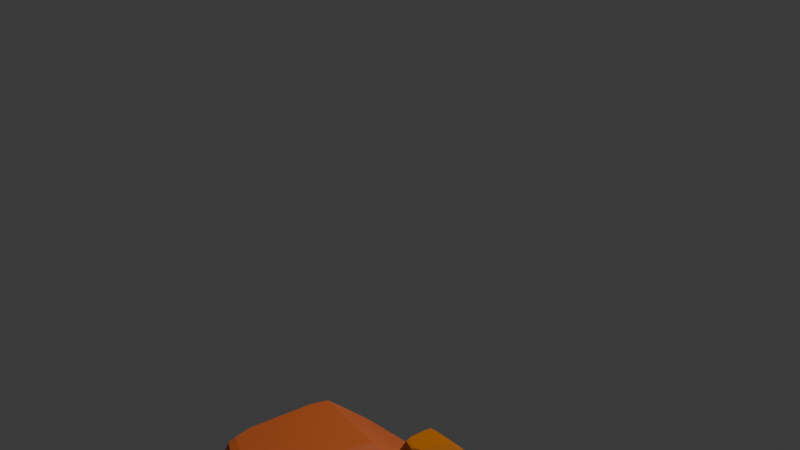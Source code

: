 # Source: rock5.blend  (saved by Blender 4.3.34; exported with 4.5.12 LTS)
import bpy
from mathutils import Matrix  # noqa: F401  (used for matrix-valued properties, if any)

bpy.ops.wm.read_factory_settings(use_empty=True)
scene = bpy.context.scene
scene.name = 'Scene'

# ---- collections
col_collection = bpy.data.collections.new('Collection'); scene.collection.children.link(col_collection)

# ---- materials (node trees are filled in below, after node groups)
mat_material_015 = bpy.data.materials.new('Material.015')
mat_material_014 = bpy.data.materials.new('Material.014')
mat_material_005 = bpy.data.materials.new('Material.005')
mat_material_013 = bpy.data.materials.new('Material.013')

# ---- material node trees
mat_material_015.use_nodes = True; mat_material_015.node_tree.nodes.clear()
_N = mat_material_015.node_tree.nodes; _L = mat_material_015.node_tree.links
n0 = _N.new('ShaderNodeBsdfPrincipled'); n0.name = 'Principled BSDF'; n0.location = (10, 300)
n0.inputs[0].default_value = (0.7084, 0.2051, 0.0, 1.0)
n1 = _N.new('ShaderNodeOutputMaterial'); n1.name = 'Material Output'; n1.location = (300, 300)
_L.new(n0.outputs[0], n1.inputs[0])
n1.is_active_output = True
mat_material_014.use_nodes = True; mat_material_014.node_tree.nodes.clear()
_N = mat_material_014.node_tree.nodes; _L = mat_material_014.node_tree.links
n0 = _N.new('ShaderNodeBsdfPrincipled'); n0.name = 'Principled BSDF'; n0.location = (10, 300)
n0.inputs[0].default_value = (0.7084, 0.2051, 0.0, 1.0)
n1 = _N.new('ShaderNodeOutputMaterial'); n1.name = 'Material Output'; n1.location = (300, 300)
_L.new(n0.outputs[0], n1.inputs[0])
n1.is_active_output = True
mat_material_005.use_nodes = True; mat_material_005.node_tree.nodes.clear()
_N = mat_material_005.node_tree.nodes; _L = mat_material_005.node_tree.links
n0 = _N.new('ShaderNodeBsdfPrincipled'); n0.name = 'Principled BSDF'; n0.location = (10, 300)
n0.inputs[0].default_value = (0.7991, 0.1651, 0.0356, 1.0)
n1 = _N.new('ShaderNodeOutputMaterial'); n1.name = 'Material Output'; n1.location = (300, 300)
_L.new(n0.outputs[0], n1.inputs[0])
n1.is_active_output = True
mat_material_013.use_nodes = True; mat_material_013.node_tree.nodes.clear()
_N = mat_material_013.node_tree.nodes; _L = mat_material_013.node_tree.links
n0 = _N.new('ShaderNodeBsdfPrincipled'); n0.name = 'Principled BSDF'; n0.location = (10, 300)
n0.inputs[0].default_value = (0.7084, 0.2051, 0.0, 1.0)
n1 = _N.new('ShaderNodeOutputMaterial'); n1.name = 'Material Output'; n1.location = (300, 300)
_L.new(n0.outputs[0], n1.inputs[0])
n1.is_active_output = True

# ---- world
world_world = bpy.data.worlds.new('World'); scene.world = world_world
world_world.use_nodes = True; world_world.node_tree.nodes.clear()
_N = world_world.node_tree.nodes; _L = world_world.node_tree.links
n0 = _N.new('ShaderNodeOutputWorld'); n0.name = 'World Output'; n0.location = (300, 300)
n1 = _N.new('ShaderNodeBackground'); n1.name = 'Background'; n1.location = (10, 300)
n1.inputs[0].default_value = (0.05088, 0.05088, 0.05088, 1.0)
_L.new(n1.outputs[0], n0.inputs[0])
n0.is_active_output = True
world_world.color = (0.05088, 0.05088, 0.05088)
world_world.sun_shadow_jitter_overblur = 0.0

# ---- cameras
cam_camera = bpy.data.cameras.new('Camera')
cam_camera.clip_end = 100.0
cam_camera.ortho_scale = 7.314

# ---- lights
light_light = bpy.data.lights.new('Light', 'POINT')
light_light.energy = 1000.0
light_light.shadow_soft_size = 0.1

# ---- meshes
me_icosphere_007 = bpy.data.meshes.new('Icosphere.007')
me_icosphere_007.from_pydata([(-0.003265, -0.6096, -0.4809), (0.1048, -0.676, -0.6066), (0.1048, -0.5188, -0.6219), (0.01362, -0.7206, -0.5331), (0.02184, -0.8128, -0.3582), (-0.00521, -0.6371, -0.4471), (0.01558, -0.7752, -0.2924), (0.02706, -0.7775, -0.2287), (-0.004842, -0.577, -0.4627), (0.04039, -0.7441, -0.1654), (0.001284, -0.5052, -0.4502), (0.004259, -0.7377, -0.3655), (-0.001807, -0.6977, -0.4106), (0.1284, -0.7337, -0.4932), (0.1228, -0.4816, -0.5434), (0.1261, -0.4623, -0.5177), (0.1467, -0.5928, -0.3881), (0.128, -0.4612, -0.5028), (0.1288, -0.7363, -0.4894), (0.1469, -0.628, -0.3148), (0.1291, -0.7366, -0.4878), (0.145, -0.523, -0.3677), (0.1425, -0.5057, -0.3882), (0.1443, -0.7008, -0.3691), (0.1459, -0.6906, -0.357), (0.1169, -0.5475, -0.5878), (0.1183, -0.6469, -0.5746), (0.144, -0.5974, -0.2775), (0.1441, -0.6275, -0.2784), (0.04138, -0.7396, -0.1613), (0.01032, -0.4487, -0.4091), (0.1344, -0.502, -0.298), (0.1271, -0.4401, -0.3946), (0.1243, -0.7699, -0.4312), (0.04601, -0.7963, -0.1982), (0.044, -0.8178, -0.2367), (0.04345, -0.8092, -0.2162), (0.1423, -0.7092, -0.3683), (0.1441, -0.695, -0.3448), (0.1389, -0.669, -0.27), (0.04536, -0.739, -0.1576), (0.04125, -0.7158, -0.169), (0.03887, -0.6311, -0.2151), (0.09736, -0.5186, -0.2326), (0.07259, -0.7287, -0.1521), (0.06189, -0.7457, -0.1488), (0.133, -0.5291, -0.2562), (0.1331, -0.5187, -0.2686), (0.1118, -0.5395, -0.2184), (0.1066, -0.5287, -0.2249), (0.062, -0.6728, -0.6234), (0.08531, -0.6311, -0.634), (0.09869, -0.5323, -0.6278), (0.01713, -0.5989, -0.5779), (0.09661, -0.5106, -0.6227), (0.01875, -0.5216, -0.5665), (0.02351, -0.631, -0.5879), (0.04263, -0.6646, -0.6077), (0.01324, -0.4768, -0.5357), (0.01289, -0.4758, -0.5314), (0.09968, -0.4715, -0.5921), (0.1197, -0.45, -0.5226), (0.1231, -0.4319, -0.4516), (0.01238, -0.4486, -0.4199), (0.07002, -0.4226, -0.366), (0.1225, -0.4236, -0.4175), (0.01398, -0.4774, -0.5386), (0.02566, -0.4813, -0.565), (0.08539, -0.4789, -0.6091), (0.1099, -0.772, -0.4968), (0.01545, -0.7331, -0.51), (0.02255, -0.813, -0.3617), (0.04984, -0.6954, -0.6047), (0.01873, -0.7278, -0.5224), (0.0762, -0.7048, -0.6037), (0.09875, -0.7352, -0.5602), (0.02461, -0.8156, -0.3579), (0.05459, -0.8418, -0.3272), (0.1073, -0.8022, -0.4373), (0.05986, -0.6935, -0.6148)], [], [(13, 1, 26), (52, 54, 2), (24, 23, 20, 18, 13, 26, 25, 14, 15, 17, 22, 21, 16, 19), (11, 4, 6), (12, 3, 4, 11), (67, 55, 66), (56, 3, 0, 53), (73, 70, 3), (25, 2, 14), (26, 1, 2, 25), (74, 1, 75), (63, 59, 10, 30), (58, 0, 8, 10, 59), (0, 3, 12, 5), (0, 5, 8), (37, 23, 24, 38), (19, 16, 27, 28), (64, 65, 62, 61, 60, 68, 67, 66, 58, 59, 63), (22, 32, 31, 21), (40, 41, 29), (19, 28, 39, 38, 24), (4, 35, 36, 7, 6), (7, 36, 34, 9), (20, 23, 37, 33), (69, 18, 20, 33, 78), (71, 76, 4), (9, 29, 41, 42, 30, 10, 8, 5, 12, 11, 6, 7), (9, 34, 45, 40, 29), (40, 45, 44, 48, 49, 43, 42, 41), (46, 47, 49, 48), (44, 39, 28, 27, 46, 48), (21, 31, 47, 46, 27, 16), (67, 68, 54, 52, 51, 50, 57, 56, 53, 55), (1, 51, 52, 2), (49, 47, 31, 32, 65, 64, 43), (42, 43, 64, 63, 30), (17, 62, 65, 32, 22), (15, 61, 62, 17), (2, 60, 61, 15, 14), (2, 54, 68, 60), (53, 0, 58, 66, 55), (36, 35, 77, 78, 33, 37, 38, 39, 44, 45, 34), (4, 76, 77, 35), (51, 1, 74, 79, 50), (50, 79, 72, 57), (57, 72, 73, 3, 56), (77, 76, 71, 70, 73, 72, 79, 74, 75, 69, 78), (3, 70, 71, 4), (1, 13, 18, 69, 75)])
_uv = me_icosphere_007.uv_layers.new(name='UVMap')
_uv.uv.foreach_set('vector', [0.2742, 0.1548, 0.3182, 0.07873, 0.3358, 0.1093, 0.5079, 0.06497, 0.5154, 0.07873, 0.5, 0.07873, 0.3141, 0.2433, 0.3074, 0.2362, 0.2722, 0.1584, 0.2719, 0.1575, 0.2742, 0.1548, 0.3358, 0.1093, 0.3933, 0.1062, 0.4665, 0.1368, 0.462, 0.1575, 0.4594, 0.1659, 0.4254, 0.2362, 0.415, 0.2464, 0.3981, 0.2553, 0.3266, 0.2508, 0.9008, 0.2362, 0.9545, 0.2362, 0.929, 0.2805, 0.8765, 0.2139, 0.9091, 0.1575, 0.9545, 0.2362, 0.9008, 0.2362, 0.7185, 0.1318, 0.7448, 0.1271, 0.7285, 0.1553, 0.8753, 0.09892, 0.9091, 0.1575, 0.8182, 0.1575, 0.8489, 0.1043, 0.9145, 0.1481, 0.914, 0.1575, 0.9091, 0.1575, 0.3933, 0.1062, 0.4091, 0.07873, 0.4426, 0.1368, 0.3358, 0.1093, 0.3182, 0.07873, 0.4091, 0.07873, 0.3933, 0.1062, 0.1733, 0.07873, 0.2273, 0.07873, 0.2067, 0.1144, 0.7144, 0.222, 0.7288, 0.1601, 0.7533, 0.2026, 0.7201, 0.2242, 0.7293, 0.1575, 0.8182, 0.1575, 0.8027, 0.1842, 0.7533, 0.2026, 0.7288, 0.1601, 0.8182, 0.1575, 0.9091, 0.1575, 0.8765, 0.2139, 0.8372, 0.1905, 0.8182, 0.1575, 0.8372, 0.1905, 0.8027, 0.1842, 0.3014, 0.2362, 0.3074, 0.2362, 0.3141, 0.2433, 0.3104, 0.2497, 0.3266, 0.2508, 0.3981, 0.2553, 0.3717, 0.301, 0.3542, 0.2986, 0.5525, 0.254, 0.4845, 0.2226, 0.4793, 0.2004, 0.4773, 0.1575, 0.5174, 0.1089, 0.5404, 0.09332, 0.7185, 0.1318, 0.7285, 0.1553, 0.7293, 0.1575, 0.7288, 0.1601, 0.7144, 0.222, 0.4254, 0.2362, 0.4723, 0.2362, 0.4374, 0.2853, 0.415, 0.2464, 0.07094, 0.3698, 0.1083, 0.3623, 0.06425, 0.3665, 0.3266, 0.2508, 0.3542, 0.2986, 0.3249, 0.297, 0.3104, 0.2497, 0.3141, 0.2433, 0.04546, 0.2362, 0.08333, 0.3018, 0.07889, 0.3149, 0.03939, 0.3149, 0.01988, 0.2805, 0.03939, 0.3149, 0.07889, 0.3149, 0.08263, 0.3293, 0.06341, 0.3626, 0.2722, 0.1584, 0.3074, 0.2362, 0.3014, 0.2362, 0.2526, 0.1923, 0.2263, 0.1575, 0.2719, 0.1575, 0.2722, 0.1584, 0.2526, 0.1923, 0.2115, 0.1927, 0.04673, 0.234, 0.05069, 0.2362, 0.04546, 0.2362, 0.06341, 0.3626, 0.06425, 0.3665, 0.1083, 0.3623, 0.2879, 0.3401, 0.7201, 0.2242, 0.7533, 0.2026, 0.8027, 0.1842, 0.8372, 0.1905, 0.8765, 0.2139, 0.9008, 0.2362, 0.01988, 0.2805, 0.03939, 0.3149, 0.06341, 0.3626, 0.08263, 0.3293, 0.1003, 0.377, 0.07094, 0.3698, 0.06425, 0.3665, 0.07094, 0.3698, 0.1003, 0.377, 0.1276, 0.3774, 0.4026, 0.3364, 0.4165, 0.3334, 0.4284, 0.3303, 0.2879, 0.3401, 0.1083, 0.3623, 0.4226, 0.3103, 0.4287, 0.3028, 0.4165, 0.3334, 0.4031, 0.3364, 0.1276, 0.3774, 0.3249, 0.297, 0.3542, 0.2986, 0.3717, 0.301, 0.4226, 0.3103, 0.4031, 0.3364, 0.415, 0.2464, 0.4374, 0.2853, 0.4287, 0.3028, 0.4226, 0.3103, 0.3717, 0.301, 0.3981, 0.2553, 0.7185, 0.1318, 0.5404, 0.09332, 0.5154, 0.07873, 0.4011, 0.06497, 0.2019, 0.03473, 0.9363, 0.0471, 0.9117, 0.07873, 0.8753, 0.09892, 0.7875, 0.1043, 0.7448, 0.1271, 0.3182, 0.07873, 0.3436, 0.03473, 0.4011, 0.06497, 0.4091, 0.07873, 0.4165, 0.3334, 0.4287, 0.3028, 0.4374, 0.2853, 0.4723, 0.2362, 0.4845, 0.2226, 0.5525, 0.254, 0.4284, 0.3303, 0.2879, 0.3401, 0.4284, 0.3303, 0.5525, 0.254, 0.7144, 0.222, 0.7201, 0.2242, 0.4594, 0.1659, 0.4793, 0.2004, 0.4845, 0.2226, 0.4723, 0.2362, 0.4254, 0.2362, 0.462, 0.1575, 0.4773, 0.1575, 0.4793, 0.2004, 0.4594, 0.1659, 0.5, 0.07873, 0.5174, 0.1089, 0.4773, 0.1575, 0.462, 0.1575, 0.4665, 0.1368, 0.5, 0.07873, 0.5154, 0.07873, 0.5404, 0.09332, 0.5174, 0.1089, 0.7875, 0.1043, 0.8182, 0.1575, 0.7293, 0.1575, 0.7285, 0.1553, 0.7448, 0.1271, 0.07889, 0.3149, 0.08333, 0.3018, 0.1064, 0.2515, 0.2115, 0.1927, 0.2526, 0.1923, 0.3014, 0.2362, 0.3104, 0.2497, 0.3249, 0.297, 0.1274, 0.3774, 0.1003, 0.377, 0.08263, 0.3293, 0.04546, 0.2362, 0.05069, 0.2362, 0.1064, 0.2515, 0.08333, 0.3018, 0.2019, 0.03473, 0.2273, 0.07873, 0.1733, 0.07873, 0.1473, 0.05978, 0.1546, 0.0471, 0.9363, 0.0471, 0.9436, 0.05978, 0.9337, 0.07873, 0.9117, 0.07873, 0.9117, 0.07873, 0.9337, 0.07873, 0.9145, 0.1481, 0.9091, 0.1575, 0.8753, 0.09892, 0.1064, 0.2515, 0.05069, 0.2362, 0.9558, 0.234, 0.914, 0.1575, 0.9145, 0.1481, 0.9337, 0.07873, 0.1473, 0.05978, 0.1733, 0.07873, 0.2067, 0.1144, 0.2263, 0.1575, 0.2115, 0.1927, 0.9091, 0.1575, 0.914, 0.1575, 0.9558, 0.234, 0.9545, 0.2362, 0.2273, 0.07873, 0.2712, 0.1548, 0.2719, 0.1575, 0.2263, 0.1575, 0.2067, 0.1144])
me_icosphere_007.materials.append(mat_material_015)
me_icosphere_007.update()
me_icosphere_008 = bpy.data.meshes.new('Icosphere.008')
me_icosphere_008.from_pydata([(-0.8944, -0.5408, -0.7114), (0.4253, -0.8498, -1.115), (0.4253, -0.2318, -1.115), (-0.6882, -1.041, -0.79), (-0.5878, -1.35, -0.2642), (-0.9182, -0.6704, -0.5238), (-0.6642, -1.19, -0.01262), (-0.524, -1.189, 0.217), (-0.9137, -0.4356, -0.5593), (-0.3612, -1.047, 0.4581), (-0.8389, -0.1502, -0.4886), (-0.8025, -1.054, -0.2642), (-0.8766, -0.9039, -0.4131), (0.7137, -1.059, -0.7249), (0.6451, -0.07206, -0.8176), (0.6858, 0.008189, -0.7179), (0.9373, -0.3067, -0.1558), (0.7091, 0.01531, -0.6635), (0.7194, -1.069, -0.7121), (0.9405, -0.7923, -0.181), (0.722, -1.07, -0.7062), (0.917, -0.207, -0.1962), (0.8858, -0.1419, -0.2642), (0.908, -0.9091, -0.2642), (0.9273, -0.8671, -0.2167), (0.5735, -0.3394, -1.002), (0.5903, -0.7299, -0.9888), (0.9044, -0.4862, 0.104), (0.9062, -0.605, 0.09012), (-0.3491, -1.029, 0.4745), (-0.7285, 0.04865, -0.344), (0.7872, -0.1127, 0.0635), (0.6983, 0.1162, -0.2642), (0.6634, -1.192, -0.5133), (-0.2925, -1.259, 0.3207), (-0.317, -1.35, 0.1739), (-0.3238, -1.312, 0.2511), (0.884, -0.9421, -0.2642), (0.906, -0.8825, -0.1741), (0.8428, -0.7675, 0.106), (-0.3004, -1.026, 0.488), (-0.3507, -0.9361, 0.455), (-0.3797, -0.5778, 0.3421), (0.3348, -0.1675, 0.2944), (0.03223, -0.9842, 0.5116), (-0.0985, -1.051, 0.5177), (0.7701, -0.2128, 0.2051), (0.7716, -0.174, 0.164), (0.5113, -0.248, 0.3383), (0.4474, -0.2063, 0.3186), (-0.09719, -0.8399, -1.175), (0.1876, -0.6771, -1.198), (0.351, -0.2858, -1.141), (-0.6453, -0.5408, -0.984), (0.3256, -0.1994, -1.115), (-0.6255, -0.2338, -0.9154), (-0.5674, -0.669, -1.032), (-0.3338, -0.8049, -1.115), (-0.6928, -0.05185, -0.7882), (-0.6971, -0.04725, -0.7721), (0.3631, -0.04022, -0.9904), (0.6081, 0.05599, -0.7311), (0.6496, 0.1393, -0.4677), (-0.7033, 0.07854, -0.3589), (0.0008291, 0.1899, -0.1545), (0.6417, 0.1774, -0.3413), (-0.6837, -0.05448, -0.7989), (-0.5411, -0.07419, -0.8958), (0.1886, -0.07198, -1.055), (0.4882, -1.211, -0.7515), (-0.6658, -1.06, -0.7857), (-0.579, -1.351, -0.2768), (-0.2457, -0.9262, -1.115), (-0.6258, -1.041, -0.8285), (0.07631, -0.9632, -1.115), (0.3518, -1.076, -0.9678), (-0.554, -1.361, -0.2642), (-0.1877, -1.459, -0.1621), (0.4556, -1.321, -0.5467), (-0.1233, -0.9204, -1.151)], [], [(13, 1, 26), (52, 54, 2), (24, 23, 20, 18, 13, 26, 25, 14, 15, 17, 22, 21, 16, 19), (11, 4, 6), (12, 3, 4, 11), (67, 55, 66), (56, 3, 0, 53), (73, 70, 3), (25, 2, 14), (26, 1, 2, 25), (74, 1, 75), (63, 59, 10, 30), (58, 0, 8, 10, 59), (0, 3, 12, 5), (0, 5, 8), (37, 23, 24, 38), (19, 16, 27, 28), (64, 65, 62, 61, 60, 68, 67, 66, 58, 59, 63), (22, 32, 31, 21), (40, 41, 29), (19, 28, 39, 38, 24), (4, 35, 36, 7, 6), (7, 36, 34, 9), (20, 23, 37, 33), (69, 18, 20, 33, 78), (71, 76, 4), (9, 29, 41, 42, 30, 10, 8, 5, 12, 11, 6, 7), (9, 34, 45, 40, 29), (40, 45, 44, 48, 49, 43, 42, 41), (46, 47, 49, 48), (44, 39, 28, 27, 46, 48), (21, 31, 47, 46, 27, 16), (67, 68, 54, 52, 51, 50, 57, 56, 53, 55), (1, 51, 52, 2), (49, 47, 31, 32, 65, 64, 43), (42, 43, 64, 63, 30), (17, 62, 65, 32, 22), (15, 61, 62, 17), (2, 60, 61, 15, 14), (2, 54, 68, 60), (53, 0, 58, 66, 55), (36, 35, 77, 78, 33, 37, 38, 39, 44, 45, 34), (4, 76, 77, 35), (51, 1, 74, 79, 50), (50, 79, 72, 57), (57, 72, 73, 3, 56), (77, 76, 71, 70, 73, 72, 79, 74, 75, 69, 78), (3, 70, 71, 4), (1, 13, 18, 69, 75)])
_uv = me_icosphere_008.uv_layers.new(name='UVMap')
_uv.uv.foreach_set('vector', [0.2742, 0.1548, 0.3182, 0.07873, 0.3358, 0.1093, 0.5079, 0.06497, 0.5154, 0.07873, 0.5, 0.07873, 0.3141, 0.2433, 0.3074, 0.2362, 0.2722, 0.1584, 0.2719, 0.1575, 0.2742, 0.1548, 0.3358, 0.1093, 0.3933, 0.1062, 0.4665, 0.1368, 0.462, 0.1575, 0.4594, 0.1659, 0.4254, 0.2362, 0.415, 0.2464, 0.3981, 0.2553, 0.3266, 0.2508, 0.9008, 0.2362, 0.9545, 0.2362, 0.929, 0.2805, 0.8765, 0.2139, 0.9091, 0.1575, 0.9545, 0.2362, 0.9008, 0.2362, 0.7185, 0.1318, 0.7448, 0.1271, 0.7285, 0.1553, 0.8753, 0.09892, 0.9091, 0.1575, 0.8182, 0.1575, 0.8489, 0.1043, 0.9145, 0.1481, 0.914, 0.1575, 0.9091, 0.1575, 0.3933, 0.1062, 0.4091, 0.07873, 0.4426, 0.1368, 0.3358, 0.1093, 0.3182, 0.07873, 0.4091, 0.07873, 0.3933, 0.1062, 0.1733, 0.07873, 0.2273, 0.07873, 0.2067, 0.1144, 0.7144, 0.222, 0.7288, 0.1601, 0.7533, 0.2026, 0.7201, 0.2242, 0.7293, 0.1575, 0.8182, 0.1575, 0.8027, 0.1842, 0.7533, 0.2026, 0.7288, 0.1601, 0.8182, 0.1575, 0.9091, 0.1575, 0.8765, 0.2139, 0.8372, 0.1905, 0.8182, 0.1575, 0.8372, 0.1905, 0.8027, 0.1842, 0.3014, 0.2362, 0.3074, 0.2362, 0.3141, 0.2433, 0.3104, 0.2497, 0.3266, 0.2508, 0.3981, 0.2553, 0.3717, 0.301, 0.3542, 0.2986, 0.5525, 0.254, 0.4845, 0.2226, 0.4793, 0.2004, 0.4773, 0.1575, 0.5174, 0.1089, 0.5404, 0.09332, 0.7185, 0.1318, 0.7285, 0.1553, 0.7293, 0.1575, 0.7288, 0.1601, 0.7144, 0.222, 0.4254, 0.2362, 0.4723, 0.2362, 0.4374, 0.2853, 0.415, 0.2464, 0.07094, 0.3698, 0.1083, 0.3623, 0.06425, 0.3665, 0.3266, 0.2508, 0.3542, 0.2986, 0.3249, 0.297, 0.3104, 0.2497, 0.3141, 0.2433, 0.04546, 0.2362, 0.08333, 0.3018, 0.07889, 0.3149, 0.03939, 0.3149, 0.01988, 0.2805, 0.03939, 0.3149, 0.07889, 0.3149, 0.08263, 0.3293, 0.06341, 0.3626, 0.2722, 0.1584, 0.3074, 0.2362, 0.3014, 0.2362, 0.2526, 0.1923, 0.2263, 0.1575, 0.2719, 0.1575, 0.2722, 0.1584, 0.2526, 0.1923, 0.2115, 0.1927, 0.04673, 0.234, 0.05069, 0.2362, 0.04546, 0.2362, 0.06341, 0.3626, 0.06425, 0.3665, 0.1083, 0.3623, 0.2879, 0.3401, 0.7201, 0.2242, 0.7533, 0.2026, 0.8027, 0.1842, 0.8372, 0.1905, 0.8765, 0.2139, 0.9008, 0.2362, 0.01988, 0.2805, 0.03939, 0.3149, 0.06341, 0.3626, 0.08263, 0.3293, 0.1003, 0.377, 0.07094, 0.3698, 0.06425, 0.3665, 0.07094, 0.3698, 0.1003, 0.377, 0.1276, 0.3774, 0.4026, 0.3364, 0.4165, 0.3334, 0.4284, 0.3303, 0.2879, 0.3401, 0.1083, 0.3623, 0.4226, 0.3103, 0.4287, 0.3028, 0.4165, 0.3334, 0.4031, 0.3364, 0.1276, 0.3774, 0.3249, 0.297, 0.3542, 0.2986, 0.3717, 0.301, 0.4226, 0.3103, 0.4031, 0.3364, 0.415, 0.2464, 0.4374, 0.2853, 0.4287, 0.3028, 0.4226, 0.3103, 0.3717, 0.301, 0.3981, 0.2553, 0.7185, 0.1318, 0.5404, 0.09332, 0.5154, 0.07873, 0.4011, 0.06497, 0.2019, 0.03473, 0.9363, 0.0471, 0.9117, 0.07873, 0.8753, 0.09892, 0.7875, 0.1043, 0.7448, 0.1271, 0.3182, 0.07873, 0.3436, 0.03473, 0.4011, 0.06497, 0.4091, 0.07873, 0.4165, 0.3334, 0.4287, 0.3028, 0.4374, 0.2853, 0.4723, 0.2362, 0.4845, 0.2226, 0.5525, 0.254, 0.4284, 0.3303, 0.2879, 0.3401, 0.4284, 0.3303, 0.5525, 0.254, 0.7144, 0.222, 0.7201, 0.2242, 0.4594, 0.1659, 0.4793, 0.2004, 0.4845, 0.2226, 0.4723, 0.2362, 0.4254, 0.2362, 0.462, 0.1575, 0.4773, 0.1575, 0.4793, 0.2004, 0.4594, 0.1659, 0.5, 0.07873, 0.5174, 0.1089, 0.4773, 0.1575, 0.462, 0.1575, 0.4665, 0.1368, 0.5, 0.07873, 0.5154, 0.07873, 0.5404, 0.09332, 0.5174, 0.1089, 0.7875, 0.1043, 0.8182, 0.1575, 0.7293, 0.1575, 0.7285, 0.1553, 0.7448, 0.1271, 0.07889, 0.3149, 0.08333, 0.3018, 0.1064, 0.2515, 0.2115, 0.1927, 0.2526, 0.1923, 0.3014, 0.2362, 0.3104, 0.2497, 0.3249, 0.297, 0.1274, 0.3774, 0.1003, 0.377, 0.08263, 0.3293, 0.04546, 0.2362, 0.05069, 0.2362, 0.1064, 0.2515, 0.08333, 0.3018, 0.2019, 0.03473, 0.2273, 0.07873, 0.1733, 0.07873, 0.1473, 0.05978, 0.1546, 0.0471, 0.9363, 0.0471, 0.9436, 0.05978, 0.9337, 0.07873, 0.9117, 0.07873, 0.9117, 0.07873, 0.9337, 0.07873, 0.9145, 0.1481, 0.9091, 0.1575, 0.8753, 0.09892, 0.1064, 0.2515, 0.05069, 0.2362, 0.9558, 0.234, 0.914, 0.1575, 0.9145, 0.1481, 0.9337, 0.07873, 0.1473, 0.05978, 0.1733, 0.07873, 0.2067, 0.1144, 0.2263, 0.1575, 0.2115, 0.1927, 0.9091, 0.1575, 0.914, 0.1575, 0.9558, 0.234, 0.9545, 0.2362, 0.2273, 0.07873, 0.2712, 0.1548, 0.2719, 0.1575, 0.2263, 0.1575, 0.2067, 0.1144])
me_icosphere_008.materials.append(mat_material_014)
me_icosphere_008.update()
me_icosphere_009 = bpy.data.meshes.new('Icosphere.009')
me_icosphere_009.from_pydata([(-0.8944, -0.5408, -0.7114), (0.4253, -0.8498, -1.115), (0.4253, -0.2318, -1.115), (-0.6882, -1.041, -0.79), (-0.5878, -1.35, -0.2642), (-0.9182, -0.6704, -0.5238), (-0.6642, -1.19, -0.01262), (-0.524, -1.189, 0.217), (-0.9137, -0.4356, -0.5593), (-0.3612, -1.047, 0.4581), (-0.8389, -0.1502, -0.4886), (-0.8025, -1.054, -0.2642), (-0.8766, -0.9039, -0.4131), (0.7137, -1.059, -0.7249), (0.6451, -0.07206, -0.8176), (0.6858, 0.008189, -0.7179), (0.9373, -0.3067, -0.1558), (0.7091, 0.01531, -0.6635), (0.7194, -1.069, -0.7121), (0.9405, -0.7923, -0.181), (0.722, -1.07, -0.7062), (0.917, -0.207, -0.1962), (0.8858, -0.1419, -0.2642), (0.908, -0.9091, -0.2642), (0.9273, -0.8671, -0.2167), (0.5735, -0.3394, -1.002), (0.5903, -0.7299, -0.9888), (0.9044, -0.4862, 0.104), (0.9062, -0.605, 0.09012), (-0.3491, -1.029, 0.4745), (-0.7285, 0.04865, -0.344), (0.7872, -0.1127, 0.0635), (0.6983, 0.1162, -0.2642), (0.6634, -1.192, -0.5133), (-0.2925, -1.259, 0.3207), (-0.317, -1.35, 0.1739), (-0.3238, -1.312, 0.2511), (0.884, -0.9421, -0.2642), (0.906, -0.8825, -0.1741), (0.8428, -0.7675, 0.106), (-0.3004, -1.026, 0.488), (-0.3507, -0.9361, 0.455), (-0.3797, -0.5778, 0.3421), (0.3348, -0.1675, 0.2944), (0.03223, -0.9842, 0.5116), (-0.0985, -1.051, 0.5177), (0.7701, -0.2128, 0.2051), (0.7716, -0.174, 0.164), (0.5113, -0.248, 0.3383), (0.4474, -0.2063, 0.3186), (-0.09719, -0.8399, -1.175), (0.1876, -0.6771, -1.198), (0.351, -0.2858, -1.141), (-0.6453, -0.5408, -0.984), (0.3256, -0.1994, -1.115), (-0.6255, -0.2338, -0.9154), (-0.5674, -0.669, -1.032), (-0.3338, -0.8049, -1.115), (-0.6928, -0.05185, -0.7882), (-0.6971, -0.04725, -0.7721), (0.3631, -0.04022, -0.9904), (0.6081, 0.05599, -0.7311), (0.6496, 0.1393, -0.4677), (-0.7033, 0.07854, -0.3589), (0.0008291, 0.1899, -0.1545), (0.6417, 0.1774, -0.3413), (-0.6837, -0.05448, -0.7989), (-0.5411, -0.07419, -0.8958), (0.1886, -0.07198, -1.055), (0.4882, -1.211, -0.7515), (-0.6658, -1.06, -0.7857), (-0.579, -1.351, -0.2768), (-0.2457, -0.9262, -1.115), (-0.6258, -1.041, -0.8285), (0.07631, -0.9632, -1.115), (0.3518, -1.076, -0.9678), (-0.554, -1.361, -0.2642), (-0.1877, -1.459, -0.1621), (0.4556, -1.321, -0.5467), (-0.1233, -0.9204, -1.151)], [], [(13, 1, 26), (52, 54, 2), (24, 23, 20, 18, 13, 26, 25, 14, 15, 17, 22, 21, 16, 19), (11, 4, 6), (12, 3, 4, 11), (67, 55, 66), (56, 3, 0, 53), (73, 70, 3), (25, 2, 14), (26, 1, 2, 25), (74, 1, 75), (63, 59, 10, 30), (58, 0, 8, 10, 59), (0, 3, 12, 5), (0, 5, 8), (37, 23, 24, 38), (19, 16, 27, 28), (64, 65, 62, 61, 60, 68, 67, 66, 58, 59, 63), (22, 32, 31, 21), (40, 41, 29), (19, 28, 39, 38, 24), (4, 35, 36, 7, 6), (7, 36, 34, 9), (20, 23, 37, 33), (69, 18, 20, 33, 78), (71, 76, 4), (9, 29, 41, 42, 30, 10, 8, 5, 12, 11, 6, 7), (9, 34, 45, 40, 29), (40, 45, 44, 48, 49, 43, 42, 41), (46, 47, 49, 48), (44, 39, 28, 27, 46, 48), (21, 31, 47, 46, 27, 16), (67, 68, 54, 52, 51, 50, 57, 56, 53, 55), (1, 51, 52, 2), (49, 47, 31, 32, 65, 64, 43), (42, 43, 64, 63, 30), (17, 62, 65, 32, 22), (15, 61, 62, 17), (2, 60, 61, 15, 14), (2, 54, 68, 60), (53, 0, 58, 66, 55), (36, 35, 77, 78, 33, 37, 38, 39, 44, 45, 34), (4, 76, 77, 35), (51, 1, 74, 79, 50), (50, 79, 72, 57), (57, 72, 73, 3, 56), (77, 76, 71, 70, 73, 72, 79, 74, 75, 69, 78), (3, 70, 71, 4), (1, 13, 18, 69, 75)])
_uv = me_icosphere_009.uv_layers.new(name='UVMap')
_uv.uv.foreach_set('vector', [0.2742, 0.1548, 0.3182, 0.07873, 0.3358, 0.1093, 0.5079, 0.06497, 0.5154, 0.07873, 0.5, 0.07873, 0.3141, 0.2433, 0.3074, 0.2362, 0.2722, 0.1584, 0.2719, 0.1575, 0.2742, 0.1548, 0.3358, 0.1093, 0.3933, 0.1062, 0.4665, 0.1368, 0.462, 0.1575, 0.4594, 0.1659, 0.4254, 0.2362, 0.415, 0.2464, 0.3981, 0.2553, 0.3266, 0.2508, 0.9008, 0.2362, 0.9545, 0.2362, 0.929, 0.2805, 0.8765, 0.2139, 0.9091, 0.1575, 0.9545, 0.2362, 0.9008, 0.2362, 0.7185, 0.1318, 0.7448, 0.1271, 0.7285, 0.1553, 0.8753, 0.09892, 0.9091, 0.1575, 0.8182, 0.1575, 0.8489, 0.1043, 0.9145, 0.1481, 0.914, 0.1575, 0.9091, 0.1575, 0.3933, 0.1062, 0.4091, 0.07873, 0.4426, 0.1368, 0.3358, 0.1093, 0.3182, 0.07873, 0.4091, 0.07873, 0.3933, 0.1062, 0.1733, 0.07873, 0.2273, 0.07873, 0.2067, 0.1144, 0.7144, 0.222, 0.7288, 0.1601, 0.7533, 0.2026, 0.7201, 0.2242, 0.7293, 0.1575, 0.8182, 0.1575, 0.8027, 0.1842, 0.7533, 0.2026, 0.7288, 0.1601, 0.8182, 0.1575, 0.9091, 0.1575, 0.8765, 0.2139, 0.8372, 0.1905, 0.8182, 0.1575, 0.8372, 0.1905, 0.8027, 0.1842, 0.3014, 0.2362, 0.3074, 0.2362, 0.3141, 0.2433, 0.3104, 0.2497, 0.3266, 0.2508, 0.3981, 0.2553, 0.3717, 0.301, 0.3542, 0.2986, 0.5525, 0.254, 0.4845, 0.2226, 0.4793, 0.2004, 0.4773, 0.1575, 0.5174, 0.1089, 0.5404, 0.09332, 0.7185, 0.1318, 0.7285, 0.1553, 0.7293, 0.1575, 0.7288, 0.1601, 0.7144, 0.222, 0.4254, 0.2362, 0.4723, 0.2362, 0.4374, 0.2853, 0.415, 0.2464, 0.07094, 0.3698, 0.1083, 0.3623, 0.06425, 0.3665, 0.3266, 0.2508, 0.3542, 0.2986, 0.3249, 0.297, 0.3104, 0.2497, 0.3141, 0.2433, 0.04546, 0.2362, 0.08333, 0.3018, 0.07889, 0.3149, 0.03939, 0.3149, 0.01988, 0.2805, 0.03939, 0.3149, 0.07889, 0.3149, 0.08263, 0.3293, 0.06341, 0.3626, 0.2722, 0.1584, 0.3074, 0.2362, 0.3014, 0.2362, 0.2526, 0.1923, 0.2263, 0.1575, 0.2719, 0.1575, 0.2722, 0.1584, 0.2526, 0.1923, 0.2115, 0.1927, 0.04673, 0.234, 0.05069, 0.2362, 0.04546, 0.2362, 0.06341, 0.3626, 0.06425, 0.3665, 0.1083, 0.3623, 0.2879, 0.3401, 0.7201, 0.2242, 0.7533, 0.2026, 0.8027, 0.1842, 0.8372, 0.1905, 0.8765, 0.2139, 0.9008, 0.2362, 0.01988, 0.2805, 0.03939, 0.3149, 0.06341, 0.3626, 0.08263, 0.3293, 0.1003, 0.377, 0.07094, 0.3698, 0.06425, 0.3665, 0.07094, 0.3698, 0.1003, 0.377, 0.1276, 0.3774, 0.4026, 0.3364, 0.4165, 0.3334, 0.4284, 0.3303, 0.2879, 0.3401, 0.1083, 0.3623, 0.4226, 0.3103, 0.4287, 0.3028, 0.4165, 0.3334, 0.4031, 0.3364, 0.1276, 0.3774, 0.3249, 0.297, 0.3542, 0.2986, 0.3717, 0.301, 0.4226, 0.3103, 0.4031, 0.3364, 0.415, 0.2464, 0.4374, 0.2853, 0.4287, 0.3028, 0.4226, 0.3103, 0.3717, 0.301, 0.3981, 0.2553, 0.7185, 0.1318, 0.5404, 0.09332, 0.5154, 0.07873, 0.4011, 0.06497, 0.2019, 0.03473, 0.9363, 0.0471, 0.9117, 0.07873, 0.8753, 0.09892, 0.7875, 0.1043, 0.7448, 0.1271, 0.3182, 0.07873, 0.3436, 0.03473, 0.4011, 0.06497, 0.4091, 0.07873, 0.4165, 0.3334, 0.4287, 0.3028, 0.4374, 0.2853, 0.4723, 0.2362, 0.4845, 0.2226, 0.5525, 0.254, 0.4284, 0.3303, 0.2879, 0.3401, 0.4284, 0.3303, 0.5525, 0.254, 0.7144, 0.222, 0.7201, 0.2242, 0.4594, 0.1659, 0.4793, 0.2004, 0.4845, 0.2226, 0.4723, 0.2362, 0.4254, 0.2362, 0.462, 0.1575, 0.4773, 0.1575, 0.4793, 0.2004, 0.4594, 0.1659, 0.5, 0.07873, 0.5174, 0.1089, 0.4773, 0.1575, 0.462, 0.1575, 0.4665, 0.1368, 0.5, 0.07873, 0.5154, 0.07873, 0.5404, 0.09332, 0.5174, 0.1089, 0.7875, 0.1043, 0.8182, 0.1575, 0.7293, 0.1575, 0.7285, 0.1553, 0.7448, 0.1271, 0.07889, 0.3149, 0.08333, 0.3018, 0.1064, 0.2515, 0.2115, 0.1927, 0.2526, 0.1923, 0.3014, 0.2362, 0.3104, 0.2497, 0.3249, 0.297, 0.1274, 0.3774, 0.1003, 0.377, 0.08263, 0.3293, 0.04546, 0.2362, 0.05069, 0.2362, 0.1064, 0.2515, 0.08333, 0.3018, 0.2019, 0.03473, 0.2273, 0.07873, 0.1733, 0.07873, 0.1473, 0.05978, 0.1546, 0.0471, 0.9363, 0.0471, 0.9436, 0.05978, 0.9337, 0.07873, 0.9117, 0.07873, 0.9117, 0.07873, 0.9337, 0.07873, 0.9145, 0.1481, 0.9091, 0.1575, 0.8753, 0.09892, 0.1064, 0.2515, 0.05069, 0.2362, 0.9558, 0.234, 0.914, 0.1575, 0.9145, 0.1481, 0.9337, 0.07873, 0.1473, 0.05978, 0.1733, 0.07873, 0.2067, 0.1144, 0.2263, 0.1575, 0.2115, 0.1927, 0.9091, 0.1575, 0.914, 0.1575, 0.9558, 0.234, 0.9545, 0.2362, 0.2273, 0.07873, 0.2712, 0.1548, 0.2719, 0.1575, 0.2263, 0.1575, 0.2067, 0.1144])
me_icosphere_009.materials.append(mat_material_005)
me_icosphere_009.update()
me_icosphere_012 = bpy.data.meshes.new('Icosphere.012')
me_icosphere_012.from_pydata([(-0.8944, -0.5408, -0.7114), (0.4253, -0.8498, -1.115), (0.4253, -0.2318, -1.115), (-0.6882, -1.041, -0.79), (-0.5878, -1.35, -0.2642), (-0.9182, -0.6704, -0.5238), (-0.6642, -1.19, -0.01262), (-0.524, -1.189, 0.217), (-0.9137, -0.4356, -0.5593), (-0.3612, -1.047, 0.4581), (-0.8389, -0.1502, -0.4886), (-0.8025, -1.054, -0.2642), (-0.8766, -0.9039, -0.4131), (0.7137, -1.059, -0.7249), (0.6451, -0.07206, -0.8176), (0.6858, 0.008189, -0.7179), (0.9373, -0.3067, -0.1558), (0.7091, 0.01531, -0.6635), (0.7194, -1.069, -0.7121), (0.9405, -0.7923, -0.181), (0.722, -1.07, -0.7062), (0.917, -0.207, -0.1962), (0.8858, -0.1419, -0.2642), (0.908, -0.9091, -0.2642), (0.9273, -0.8671, -0.2167), (0.5735, -0.3394, -1.002), (0.5903, -0.7299, -0.9888), (0.9044, -0.4862, 0.104), (0.9062, -0.605, 0.09012), (-0.3491, -1.029, 0.4745), (-0.7285, 0.04865, -0.344), (0.7872, -0.1127, 0.0635), (0.6983, 0.1162, -0.2642), (0.6634, -1.192, -0.5133), (-0.2925, -1.259, 0.3207), (-0.317, -1.35, 0.1739), (-0.3238, -1.312, 0.2511), (0.884, -0.9421, -0.2642), (0.906, -0.8825, -0.1741), (0.8428, -0.7675, 0.106), (-0.3004, -1.026, 0.488), (-0.3507, -0.9361, 0.455), (-0.3797, -0.5778, 0.3421), (0.3348, -0.1675, 0.2944), (0.03223, -0.9842, 0.5116), (-0.0985, -1.051, 0.5177), (0.7701, -0.2128, 0.2051), (0.7716, -0.174, 0.164), (0.5113, -0.248, 0.3383), (0.4474, -0.2063, 0.3186), (-0.09719, -0.8399, -1.175), (0.1876, -0.6771, -1.198), (0.351, -0.2858, -1.141), (-0.6453, -0.5408, -0.984), (0.3256, -0.1994, -1.115), (-0.6255, -0.2338, -0.9154), (-0.5674, -0.669, -1.032), (-0.3338, -0.8049, -1.115), (-0.6928, -0.05185, -0.7882), (-0.6971, -0.04725, -0.7721), (0.3631, -0.04022, -0.9904), (0.6081, 0.05599, -0.7311), (0.6496, 0.1393, -0.4677), (-0.7033, 0.07854, -0.3589), (0.0008291, 0.1899, -0.1545), (0.6417, 0.1774, -0.3413), (-0.6837, -0.05448, -0.7989), (-0.5411, -0.07419, -0.8958), (0.1886, -0.07198, -1.055), (0.4882, -1.211, -0.7515), (-0.6658, -1.06, -0.7857), (-0.579, -1.351, -0.2768), (-0.2457, -0.9262, -1.115), (-0.6258, -1.041, -0.8285), (0.07631, -0.9632, -1.115), (0.3518, -1.076, -0.9678), (-0.554, -1.361, -0.2642), (-0.1877, -1.459, -0.1621), (0.4556, -1.321, -0.5467), (-0.1233, -0.9204, -1.151)], [], [(13, 1, 26), (52, 54, 2), (24, 23, 20, 18, 13, 26, 25, 14, 15, 17, 22, 21, 16, 19), (11, 4, 6), (12, 3, 4, 11), (67, 55, 66), (56, 3, 0, 53), (73, 70, 3), (25, 2, 14), (26, 1, 2, 25), (74, 1, 75), (63, 59, 10, 30), (58, 0, 8, 10, 59), (0, 3, 12, 5), (0, 5, 8), (37, 23, 24, 38), (19, 16, 27, 28), (64, 65, 62, 61, 60, 68, 67, 66, 58, 59, 63), (22, 32, 31, 21), (40, 41, 29), (19, 28, 39, 38, 24), (4, 35, 36, 7, 6), (7, 36, 34, 9), (20, 23, 37, 33), (69, 18, 20, 33, 78), (71, 76, 4), (9, 29, 41, 42, 30, 10, 8, 5, 12, 11, 6, 7), (9, 34, 45, 40, 29), (40, 45, 44, 48, 49, 43, 42, 41), (46, 47, 49, 48), (44, 39, 28, 27, 46, 48), (21, 31, 47, 46, 27, 16), (67, 68, 54, 52, 51, 50, 57, 56, 53, 55), (1, 51, 52, 2), (49, 47, 31, 32, 65, 64, 43), (42, 43, 64, 63, 30), (17, 62, 65, 32, 22), (15, 61, 62, 17), (2, 60, 61, 15, 14), (2, 54, 68, 60), (53, 0, 58, 66, 55), (36, 35, 77, 78, 33, 37, 38, 39, 44, 45, 34), (4, 76, 77, 35), (51, 1, 74, 79, 50), (50, 79, 72, 57), (57, 72, 73, 3, 56), (77, 76, 71, 70, 73, 72, 79, 74, 75, 69, 78), (3, 70, 71, 4), (1, 13, 18, 69, 75)])
_uv = me_icosphere_012.uv_layers.new(name='UVMap')
_uv.uv.foreach_set('vector', [0.2742, 0.1548, 0.3182, 0.07873, 0.3358, 0.1093, 0.5079, 0.06497, 0.5154, 0.07873, 0.5, 0.07873, 0.3141, 0.2433, 0.3074, 0.2362, 0.2722, 0.1584, 0.2719, 0.1575, 0.2742, 0.1548, 0.3358, 0.1093, 0.3933, 0.1062, 0.4665, 0.1368, 0.462, 0.1575, 0.4594, 0.1659, 0.4254, 0.2362, 0.415, 0.2464, 0.3981, 0.2553, 0.3266, 0.2508, 0.9008, 0.2362, 0.9545, 0.2362, 0.929, 0.2805, 0.8765, 0.2139, 0.9091, 0.1575, 0.9545, 0.2362, 0.9008, 0.2362, 0.7185, 0.1318, 0.7448, 0.1271, 0.7285, 0.1553, 0.8753, 0.09892, 0.9091, 0.1575, 0.8182, 0.1575, 0.8489, 0.1043, 0.9145, 0.1481, 0.914, 0.1575, 0.9091, 0.1575, 0.3933, 0.1062, 0.4091, 0.07873, 0.4426, 0.1368, 0.3358, 0.1093, 0.3182, 0.07873, 0.4091, 0.07873, 0.3933, 0.1062, 0.1733, 0.07873, 0.2273, 0.07873, 0.2067, 0.1144, 0.7144, 0.222, 0.7288, 0.1601, 0.7533, 0.2026, 0.7201, 0.2242, 0.7293, 0.1575, 0.8182, 0.1575, 0.8027, 0.1842, 0.7533, 0.2026, 0.7288, 0.1601, 0.8182, 0.1575, 0.9091, 0.1575, 0.8765, 0.2139, 0.8372, 0.1905, 0.8182, 0.1575, 0.8372, 0.1905, 0.8027, 0.1842, 0.3014, 0.2362, 0.3074, 0.2362, 0.3141, 0.2433, 0.3104, 0.2497, 0.3266, 0.2508, 0.3981, 0.2553, 0.3717, 0.301, 0.3542, 0.2986, 0.5525, 0.254, 0.4845, 0.2226, 0.4793, 0.2004, 0.4773, 0.1575, 0.5174, 0.1089, 0.5404, 0.09332, 0.7185, 0.1318, 0.7285, 0.1553, 0.7293, 0.1575, 0.7288, 0.1601, 0.7144, 0.222, 0.4254, 0.2362, 0.4723, 0.2362, 0.4374, 0.2853, 0.415, 0.2464, 0.07094, 0.3698, 0.1083, 0.3623, 0.06425, 0.3665, 0.3266, 0.2508, 0.3542, 0.2986, 0.3249, 0.297, 0.3104, 0.2497, 0.3141, 0.2433, 0.04546, 0.2362, 0.08333, 0.3018, 0.07889, 0.3149, 0.03939, 0.3149, 0.01988, 0.2805, 0.03939, 0.3149, 0.07889, 0.3149, 0.08263, 0.3293, 0.06341, 0.3626, 0.2722, 0.1584, 0.3074, 0.2362, 0.3014, 0.2362, 0.2526, 0.1923, 0.2263, 0.1575, 0.2719, 0.1575, 0.2722, 0.1584, 0.2526, 0.1923, 0.2115, 0.1927, 0.04673, 0.234, 0.05069, 0.2362, 0.04546, 0.2362, 0.06341, 0.3626, 0.06425, 0.3665, 0.1083, 0.3623, 0.2879, 0.3401, 0.7201, 0.2242, 0.7533, 0.2026, 0.8027, 0.1842, 0.8372, 0.1905, 0.8765, 0.2139, 0.9008, 0.2362, 0.01988, 0.2805, 0.03939, 0.3149, 0.06341, 0.3626, 0.08263, 0.3293, 0.1003, 0.377, 0.07094, 0.3698, 0.06425, 0.3665, 0.07094, 0.3698, 0.1003, 0.377, 0.1276, 0.3774, 0.4026, 0.3364, 0.4165, 0.3334, 0.4284, 0.3303, 0.2879, 0.3401, 0.1083, 0.3623, 0.4226, 0.3103, 0.4287, 0.3028, 0.4165, 0.3334, 0.4031, 0.3364, 0.1276, 0.3774, 0.3249, 0.297, 0.3542, 0.2986, 0.3717, 0.301, 0.4226, 0.3103, 0.4031, 0.3364, 0.415, 0.2464, 0.4374, 0.2853, 0.4287, 0.3028, 0.4226, 0.3103, 0.3717, 0.301, 0.3981, 0.2553, 0.7185, 0.1318, 0.5404, 0.09332, 0.5154, 0.07873, 0.4011, 0.06497, 0.2019, 0.03473, 0.9363, 0.0471, 0.9117, 0.07873, 0.8753, 0.09892, 0.7875, 0.1043, 0.7448, 0.1271, 0.3182, 0.07873, 0.3436, 0.03473, 0.4011, 0.06497, 0.4091, 0.07873, 0.4165, 0.3334, 0.4287, 0.3028, 0.4374, 0.2853, 0.4723, 0.2362, 0.4845, 0.2226, 0.5525, 0.254, 0.4284, 0.3303, 0.2879, 0.3401, 0.4284, 0.3303, 0.5525, 0.254, 0.7144, 0.222, 0.7201, 0.2242, 0.4594, 0.1659, 0.4793, 0.2004, 0.4845, 0.2226, 0.4723, 0.2362, 0.4254, 0.2362, 0.462, 0.1575, 0.4773, 0.1575, 0.4793, 0.2004, 0.4594, 0.1659, 0.5, 0.07873, 0.5174, 0.1089, 0.4773, 0.1575, 0.462, 0.1575, 0.4665, 0.1368, 0.5, 0.07873, 0.5154, 0.07873, 0.5404, 0.09332, 0.5174, 0.1089, 0.7875, 0.1043, 0.8182, 0.1575, 0.7293, 0.1575, 0.7285, 0.1553, 0.7448, 0.1271, 0.07889, 0.3149, 0.08333, 0.3018, 0.1064, 0.2515, 0.2115, 0.1927, 0.2526, 0.1923, 0.3014, 0.2362, 0.3104, 0.2497, 0.3249, 0.297, 0.1274, 0.3774, 0.1003, 0.377, 0.08263, 0.3293, 0.04546, 0.2362, 0.05069, 0.2362, 0.1064, 0.2515, 0.08333, 0.3018, 0.2019, 0.03473, 0.2273, 0.07873, 0.1733, 0.07873, 0.1473, 0.05978, 0.1546, 0.0471, 0.9363, 0.0471, 0.9436, 0.05978, 0.9337, 0.07873, 0.9117, 0.07873, 0.9117, 0.07873, 0.9337, 0.07873, 0.9145, 0.1481, 0.9091, 0.1575, 0.8753, 0.09892, 0.1064, 0.2515, 0.05069, 0.2362, 0.9558, 0.234, 0.914, 0.1575, 0.9145, 0.1481, 0.9337, 0.07873, 0.1473, 0.05978, 0.1733, 0.07873, 0.2067, 0.1144, 0.2263, 0.1575, 0.2115, 0.1927, 0.9091, 0.1575, 0.914, 0.1575, 0.9558, 0.234, 0.9545, 0.2362, 0.2273, 0.07873, 0.2712, 0.1548, 0.2719, 0.1575, 0.2263, 0.1575, 0.2067, 0.1144])
me_icosphere_012.materials.append(mat_material_013)
me_icosphere_012.update()

# ---- objects
ob_light = bpy.data.objects.new('Light', light_light)
ob_camera = bpy.data.objects.new('Camera', cam_camera)
ob_icosphere_007 = bpy.data.objects.new('Icosphere.007', me_icosphere_007)
ob_icosphere_008 = bpy.data.objects.new('Icosphere.008', me_icosphere_008)
ob_icosphere_009 = bpy.data.objects.new('Icosphere.009', me_icosphere_009)
ob_icosphere_012 = bpy.data.objects.new('Icosphere.012', me_icosphere_012)

# ---- transforms, parenting, visibility, modifiers, constraints
ob_light.location = (4.076, 1.005, 5.904)
ob_light.rotation_euler = (0.6503, 0.05522, 1.866)
ob_light.lock_rotations_4d = False
ob_light.empty_display_type = 'ARROWS'
ob_light.color = (0.0, 0.0, 0.0, 0.0)
ob_light.lineart.crease_threshold = 0.0
ob_camera.location = (7.359, -6.926, 4.958)
ob_camera.rotation_euler = (1.109, 0.0, 0.8149)
ob_camera.lock_rotations_4d = False
ob_camera.empty_display_type = 'ARROWS'
ob_camera.color = (0.0, 0.0, 0.0, 0.0)
ob_camera.display_type = 'WIRE'
ob_camera.lineart.crease_threshold = 0.0
ob_icosphere_007.location = (3.623, -3.067, -1.612)
ob_icosphere_007.rotation_euler = (1.086, -0.0, 0.0)
ob_icosphere_007.scale = (-0.5606, 0.5481, 0.3719)
ob_icosphere_008.location = (2.841, -3.75, -1.581)
ob_icosphere_008.rotation_euler = (1.086, -0.0, 0.0)
ob_icosphere_008.scale = (-0.3836, 0.3371, 0.3264)
ob_icosphere_009.location = (2.155, -2.604, -0.4921)
ob_icosphere_009.rotation_euler = (1.086, -0.0, 0.0)
ob_icosphere_009.scale = (-1.288, 1.2, 1.414)
ob_icosphere_012.location = (2.757, -2.153, -0.2014)
ob_icosphere_012.rotation_euler = (1.086, -0.0, 0.0)
ob_icosphere_012.scale = (-0.3836, 0.3371, 0.3264)

# ---- collection membership
col_collection.objects.link(ob_light)
col_collection.objects.link(ob_camera)
col_collection.objects.link(ob_icosphere_007)
col_collection.objects.link(ob_icosphere_008)
col_collection.objects.link(ob_icosphere_009)
col_collection.objects.link(ob_icosphere_012)

# ---- scene / render settings (as saved in the file)
scene.camera = ob_camera
scene.frame_start = 1; scene.frame_end = 250; scene.frame_set(36)
scene.render.engine = 'BLENDER_EEVEE_NEXT'
bpy.context.view_layer.update()
